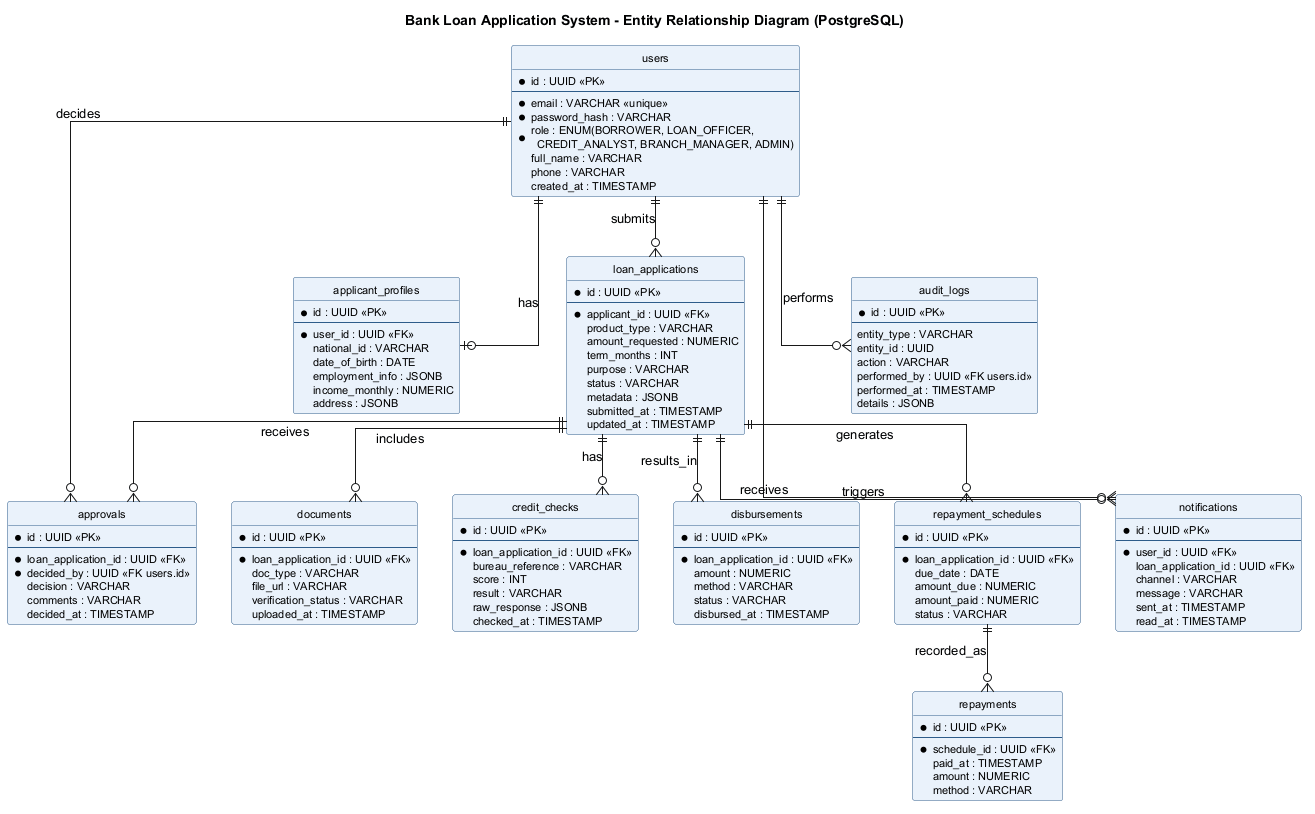

The diagram above was rendered by PlantUML. Its source (embedded in the PNG):
@startuml erd
title Bank Loan Application System - Entity Relationship Diagram (PostgreSQL)

skinparam backgroundColor #FFFFFF
skinparam linetype ortho
hide circle
skinparam class {
  BackgroundColor #EAF2FB
  BorderColor #2E5C8A
  FontSize 12
  AttributeFontSize 11
}

entity "users" as users {
  * id : UUID <<PK>>
  --
  * email : VARCHAR <<unique>>
  * password_hash : VARCHAR
  * role : ENUM(BORROWER, LOAN_OFFICER,\n  CREDIT_ANALYST, BRANCH_MANAGER, ADMIN)
  full_name : VARCHAR
  phone : VARCHAR
  created_at : TIMESTAMP
}

entity "applicant_profiles" as profile {
  * id : UUID <<PK>>
  --
  * user_id : UUID <<FK>>
  national_id : VARCHAR
  date_of_birth : DATE
  employment_info : JSONB
  income_monthly : NUMERIC
  address : JSONB
}

entity "loan_applications" as loan {
  * id : UUID <<PK>>
  --
  * applicant_id : UUID <<FK>>
  product_type : VARCHAR
  amount_requested : NUMERIC
  term_months : INT
  purpose : VARCHAR
  status : VARCHAR
  metadata : JSONB
  submitted_at : TIMESTAMP
  updated_at : TIMESTAMP
}

entity "documents" as docs {
  * id : UUID <<PK>>
  --
  * loan_application_id : UUID <<FK>>
  doc_type : VARCHAR
  file_url : VARCHAR
  verification_status : VARCHAR
  uploaded_at : TIMESTAMP
}

entity "credit_checks" as credit {
  * id : UUID <<PK>>
  --
  * loan_application_id : UUID <<FK>>
  bureau_reference : VARCHAR
  score : INT
  result : VARCHAR
  raw_response : JSONB
  checked_at : TIMESTAMP
}

entity "approvals" as approval {
  * id : UUID <<PK>>
  --
  * loan_application_id : UUID <<FK>>
  * decided_by : UUID <<FK users.id>>
  decision : VARCHAR
  comments : VARCHAR
  decided_at : TIMESTAMP
}

entity "disbursements" as disburse {
  * id : UUID <<PK>>
  --
  * loan_application_id : UUID <<FK>>
  amount : NUMERIC
  method : VARCHAR
  status : VARCHAR
  disbursed_at : TIMESTAMP
}

entity "repayment_schedules" as schedule {
  * id : UUID <<PK>>
  --
  * loan_application_id : UUID <<FK>>
  due_date : DATE
  amount_due : NUMERIC
  amount_paid : NUMERIC
  status : VARCHAR
}

entity "repayments" as repay {
  * id : UUID <<PK>>
  --
  * schedule_id : UUID <<FK>>
  paid_at : TIMESTAMP
  amount : NUMERIC
  method : VARCHAR
}

entity "notifications" as notif {
  * id : UUID <<PK>>
  --
  * user_id : UUID <<FK>>
  loan_application_id : UUID <<FK>>
  channel : VARCHAR
  message : VARCHAR
  sent_at : TIMESTAMP
  read_at : TIMESTAMP
}

entity "audit_logs" as audit {
  * id : UUID <<PK>>
  --
  entity_type : VARCHAR
  entity_id : UUID
  action : VARCHAR
  performed_by : UUID <<FK users.id>>
  performed_at : TIMESTAMP
  details : JSONB
}

users ||--o| profile : has
users ||--o{ loan : submits
users ||--o{ approval : decides
users ||--o{ notif : receives
users ||--o{ audit : performs

loan ||--o{ docs : includes
loan ||--o{ credit : has
loan ||--o{ approval : receives
loan ||--o{ disburse : results_in
loan ||--o{ schedule : generates
loan ||--o{ notif : triggers

schedule ||--o{ repay : recorded_as

@enduml